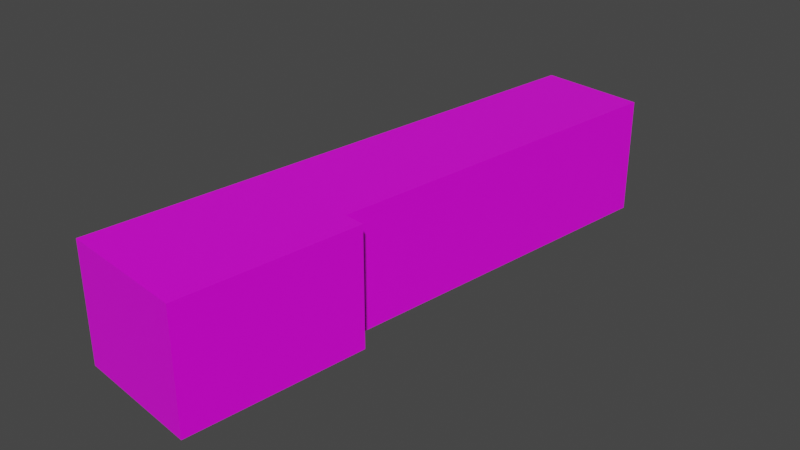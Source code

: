 # Source: laborgebaeude_v0.1.blend  (saved by Blender 2.93.20; exported with 4.5.12 LTS)
import bpy
from mathutils import Matrix  # noqa: F401  (used for matrix-valued properties, if any)

bpy.ops.wm.read_factory_settings(use_empty=True)
scene = bpy.context.scene
scene.name = 'Scene'

# ---- collections
col_collection = bpy.data.collections.new('Collection'); scene.collection.children.link(col_collection)

# ---- images (referenced by path relative to the original .blend; pixels are not part of the script)
import os
ASSET_DIR = os.environ.get("B2B_ASSET_DIR", "")  # directory of the original .blend (textures are referenced by path, not embedded)
HERE = os.path.dirname(os.path.abspath(__file__))  # packed textures are extracted next to this script under _unpacked/

def load_image(name, relpath, width, height, colorspace="sRGB"):
    """Load a texture the original file referenced (path relative to the .blend, or extracted next to this script)."""
    p = next((c for c in (os.path.join(HERE, relpath), os.path.join(ASSET_DIR, relpath)) if relpath and os.path.exists(c)), "")
    if p:
        img = bpy.data.images.load(p, check_existing=True)
        img.name = name
    else:  # same state as the original file: an image datablock whose file is absent (Cycles renders it pink)
        img = bpy.data.images.new(name, width, height)
        img.source = "FILE"
        img.filepath = "//" + (relpath or name)
    img.colorspace_settings.name = colorspace
    return img
img_brickwall_4535_jpg = load_image('BrickWall-4535.jpg', 'BrickWall-4535.jpg', 1024, 1024, 'sRGB')

# ---- materials (node trees are filled in below, after node groups)
mat_laborgebaeude_material = bpy.data.materials.new('laborgebaeude material')
mat_laborgebaeude_material.alpha_threshold = 0.0
mat_laborgebaeude_material.use_transparent_shadow = False
mat_laborgebaeude_material.line_color = (0.0, 0.0, 0.0, 1.0)

# ---- material node trees
mat_laborgebaeude_material.use_nodes = True; mat_laborgebaeude_material.node_tree.nodes.clear()
_N = mat_laborgebaeude_material.node_tree.nodes; _L = mat_laborgebaeude_material.node_tree.links
n0 = _N.new('ShaderNodeOutputMaterial'); n0.name = 'Material Output'; n0.location = (300, 300)
n1 = _N.new('ShaderNodeBsdfPrincipled'); n1.name = 'Principled BSDF'; n1.location = (10, 300)
n1.distribution = 'GGX'
n1.subsurface_method = 'BURLEY'
n1.inputs[2].default_value = 0.4
n1.inputs[3].default_value = 1.45
n1.inputs[27].default_value = (0.0, 0.0, 0.0, 1.0)
n1.inputs[28].default_value = 1.0
n2 = _N.new('ShaderNodeTexImage'); n2.name = 'Image Texture'; n2.location = (-280, 280)
n2.image = img_brickwall_4535_jpg
_L.new(n1.outputs[0], n0.inputs[0])
_L.new(n2.outputs[0], n1.inputs[0])
n0.is_active_output = True

# ---- world
world_world = bpy.data.worlds.new('World'); scene.world = world_world
world_world.use_nodes = True; world_world.node_tree.nodes.clear()
_N = world_world.node_tree.nodes; _L = world_world.node_tree.links
n0 = _N.new('ShaderNodeOutputWorld'); n0.name = 'World Output'; n0.location = (300, 300)
n1 = _N.new('ShaderNodeBackground'); n1.name = 'Background'; n1.location = (10, 300)
n1.inputs[0].default_value = (0.05088, 0.05088, 0.05088, 1.0)
_L.new(n1.outputs[0], n0.inputs[0])
n0.is_active_output = True
world_world.color = (0.05088, 0.05088, 0.05088)
world_world.use_sun_shadow = False
world_world.sun_shadow_jitter_overblur = 0.0

# ---- meshes
me_cube = bpy.data.meshes.new('Cube')
me_cube.from_pydata([(0.9945, -0.81, 1.0), (0.9945, -0.81, -1.0), (-1.05, 1.264, 1.0), (-1.05, 1.264, -1.0), (-1.005, -0.81, 1.0), (-1.005, -0.81, -1.0), (-1.052, -0.134, -1.02), (-1.052, -0.134, 0.9797), (0.9482, -0.134, 0.9797), (0.9482, -0.134, -1.02), (0.6239, 1.264, 1.0), (0.6239, 1.264, -1.0), (0.6217, -0.134, 0.9797), (0.6217, -0.134, -1.02)], [], [(3, 11, 13, 9, 6), (5, 4, 7, 6), (2, 10, 11, 3), (8, 9, 13, 12), (6, 7, 2, 3), (8, 7, 4, 0), (6, 9, 1, 5), (9, 8, 0, 1), (11, 10, 12, 13), (8, 12, 10, 2, 7), (0, 4, 5, 1)])
_uv = me_cube.uv_layers.new(name='UVMap')
_uv.uv.foreach_set('vector', [0.6712, 0.3403, 0.3966, 0.3403, 0.397, 0.1109, 0.3434, 0.1109, 0.6715, 0.1109, 0.3418, 0.9838, 0.3372, 0.014, 0.007093, 0.01742, 0.005277, 0.9882, 0.3798, 0.9807, 0.003767, 0.9807, 0.005878, 0.07277, 0.3819, 0.07277, 0.1878, 0.9413, 0.1783, 0.1519, 0.3984, 0.1535, 0.4079, 0.9428, 0.8431, 0.01354, 0.8394, 0.9927, 0.003437, 0.9915, 0.007122, 0.01236, -0.001049, 0.3429, -0.000997, 0.3419, 5.189e-05, 0.3393, 0.0, 0.3403, 0.6715, 0.1109, 0.3434, 0.1109, 0.3358, 0.0, 0.6639, 0.0, 0.004563, 0.9844, 0.001924, 0.1248, 0.5504, 0.1218, 0.553, 0.9815, 0.9952, 0.04345, 0.992, 0.9814, 0.004193, 0.9792, 0.00736, 0.04126, 0.06221, 0.231, 0.06118, 0.2294, 0.0624, 0.2281, 0.06125, 0.2293, 0.06188, 0.2302, 0.4531, 0.9835, 0.004291, 0.9826, 0.0054, 0.1491, 0.4547, 0.1571])
me_cube.materials.append(mat_laborgebaeude_material)
me_cube.use_remesh_preserve_volume = False
me_cube.use_remesh_preserve_attributes = False
me_cube.use_mirror_vertex_groups = False
me_cube.use_paint_bone_selection = False
me_cube.use_paint_mask = True
me_cube.update()

# ---- objects
ob_laborgebaeude = bpy.data.objects.new('laborgebaeude', me_cube)

# ---- transforms, parenting, visibility, modifiers, constraints
ob_laborgebaeude.location = (-74.08, 95.63, 7.0)
ob_laborgebaeude.rotation_euler = (0.0, -0.0, -0.1436)
ob_laborgebaeude.scale = (10.01, 41.0, 9.0)
ob_laborgebaeude.lock_rotations_4d = False
ob_laborgebaeude.empty_display_type = 'ARROWS'
ob_laborgebaeude.lineart.crease_threshold = 0.0

# ---- collection membership
col_collection.objects.link(ob_laborgebaeude)

# ---- scene / render settings (as saved in the file)
scene.frame_start = 1; scene.frame_end = 250; scene.frame_set(1)
scene.render.engine = 'BLENDER_EEVEE_NEXT'
scene.cycles.use_denoising = False
scene.cycles.samples = 128
scene.cycles.sampling_pattern = 'TABULATED_SOBOL'
scene.cycles.use_adaptive_sampling = False
scene.cycles.use_light_tree = False
scene.view_settings.view_transform = 'Filmic'
bpy.context.view_layer.update()

# ---- added for rendering (the .blend has no active camera and no usable light): camera, sun
cam_auto = bpy.data.cameras.new('AutoCamera')
cam_auto.lens = 50.0
cam_auto.sensor_width = 36.0
cam_auto.clip_end = 1537.69
ob_auto_camera = bpy.data.objects.new('AutoCamera', cam_auto)
scene.collection.objects.link(ob_auto_camera)
ob_auto_camera.location = (14.5823, -0.260452, 77.0033)
ob_auto_camera.rotation_euler = (1.09748, -7.21219e-08, 0.694738)
scene.camera = ob_auto_camera
light_auto_sun = bpy.data.lights.new('AutoSun', 'SUN')
light_auto_sun.energy = 3.0
light_auto_sun.angle = 0.0523599
ob_auto_sun = bpy.data.objects.new('AutoSun', light_auto_sun)
scene.collection.objects.link(ob_auto_sun)
ob_auto_sun.rotation_euler = (0.872665, 0.174533, 0.523599)
bpy.context.view_layer.update()
